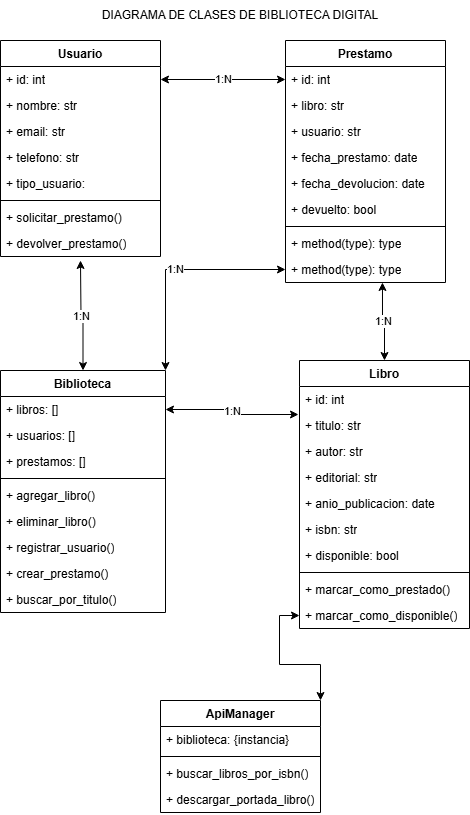

The diagram above was exported from draw.io. Its source (the exported page's mxGraphModel, read from the mxfile embedded in the PNG):
<mxGraphModel dx="1678" dy="935" grid="1" gridSize="10" guides="1" tooltips="1" connect="1" arrows="1" fold="1" page="1" pageScale="1" pageWidth="827" pageHeight="1169" math="0" shadow="0">
  <root>
    <mxCell id="0" />
    <mxCell id="1" parent="0" />
    <mxCell id="AoCt6xP-5RpBXiaxhSTF-67" value="1:N" style="edgeStyle=orthogonalEdgeStyle;rounded=0;orthogonalLoop=1;jettySize=auto;html=1;exitX=0.5;exitY=0;exitDx=0;exitDy=0;entryX=0.606;entryY=1;entryDx=0;entryDy=0;entryPerimeter=0;startArrow=classic;startFill=1;" edge="1" parent="1" source="AoCt6xP-5RpBXiaxhSTF-1" target="AoCt6xP-5RpBXiaxhSTF-29">
      <mxGeometry relative="1" as="geometry">
        <mxPoint x="499" y="330" as="targetPoint" />
      </mxGeometry>
    </mxCell>
    <mxCell id="AoCt6xP-5RpBXiaxhSTF-1" value="Libro" style="swimlane;fontStyle=1;align=center;verticalAlign=top;childLayout=stackLayout;horizontal=1;startSize=26;horizontalStack=0;resizeParent=1;resizeParentMax=0;resizeLast=0;collapsible=1;marginBottom=0;whiteSpace=wrap;html=1;" vertex="1" parent="1">
      <mxGeometry x="414" y="400" width="170" height="268" as="geometry" />
    </mxCell>
    <mxCell id="AoCt6xP-5RpBXiaxhSTF-12" value="+ id: int" style="text;strokeColor=none;fillColor=none;align=left;verticalAlign=top;spacingLeft=4;spacingRight=4;overflow=hidden;rotatable=0;points=[[0,0.5],[1,0.5]];portConstraint=eastwest;whiteSpace=wrap;html=1;" vertex="1" parent="AoCt6xP-5RpBXiaxhSTF-1">
      <mxGeometry y="26" width="170" height="26" as="geometry" />
    </mxCell>
    <mxCell id="AoCt6xP-5RpBXiaxhSTF-13" value="+ titulo: str" style="text;strokeColor=none;fillColor=none;align=left;verticalAlign=top;spacingLeft=4;spacingRight=4;overflow=hidden;rotatable=0;points=[[0,0.5],[1,0.5]];portConstraint=eastwest;whiteSpace=wrap;html=1;" vertex="1" parent="AoCt6xP-5RpBXiaxhSTF-1">
      <mxGeometry y="52" width="170" height="26" as="geometry" />
    </mxCell>
    <mxCell id="AoCt6xP-5RpBXiaxhSTF-2" value="+ autor: str" style="text;strokeColor=none;fillColor=none;align=left;verticalAlign=top;spacingLeft=4;spacingRight=4;overflow=hidden;rotatable=0;points=[[0,0.5],[1,0.5]];portConstraint=eastwest;whiteSpace=wrap;html=1;" vertex="1" parent="AoCt6xP-5RpBXiaxhSTF-1">
      <mxGeometry y="78" width="170" height="26" as="geometry" />
    </mxCell>
    <mxCell id="AoCt6xP-5RpBXiaxhSTF-14" value="+ editorial: str" style="text;strokeColor=none;fillColor=none;align=left;verticalAlign=top;spacingLeft=4;spacingRight=4;overflow=hidden;rotatable=0;points=[[0,0.5],[1,0.5]];portConstraint=eastwest;whiteSpace=wrap;html=1;" vertex="1" parent="AoCt6xP-5RpBXiaxhSTF-1">
      <mxGeometry y="104" width="170" height="26" as="geometry" />
    </mxCell>
    <mxCell id="AoCt6xP-5RpBXiaxhSTF-15" value="+ anio_publicacion: date" style="text;strokeColor=none;fillColor=none;align=left;verticalAlign=top;spacingLeft=4;spacingRight=4;overflow=hidden;rotatable=0;points=[[0,0.5],[1,0.5]];portConstraint=eastwest;whiteSpace=wrap;html=1;" vertex="1" parent="AoCt6xP-5RpBXiaxhSTF-1">
      <mxGeometry y="130" width="170" height="26" as="geometry" />
    </mxCell>
    <mxCell id="AoCt6xP-5RpBXiaxhSTF-16" value="+ isbn: str" style="text;strokeColor=none;fillColor=none;align=left;verticalAlign=top;spacingLeft=4;spacingRight=4;overflow=hidden;rotatable=0;points=[[0,0.5],[1,0.5]];portConstraint=eastwest;whiteSpace=wrap;html=1;" vertex="1" parent="AoCt6xP-5RpBXiaxhSTF-1">
      <mxGeometry y="156" width="170" height="26" as="geometry" />
    </mxCell>
    <mxCell id="AoCt6xP-5RpBXiaxhSTF-17" value="+ disponible: bool" style="text;strokeColor=none;fillColor=none;align=left;verticalAlign=top;spacingLeft=4;spacingRight=4;overflow=hidden;rotatable=0;points=[[0,0.5],[1,0.5]];portConstraint=eastwest;whiteSpace=wrap;html=1;" vertex="1" parent="AoCt6xP-5RpBXiaxhSTF-1">
      <mxGeometry y="182" width="170" height="26" as="geometry" />
    </mxCell>
    <mxCell id="AoCt6xP-5RpBXiaxhSTF-3" value="" style="line;strokeWidth=1;fillColor=none;align=left;verticalAlign=middle;spacingTop=-1;spacingLeft=3;spacingRight=3;rotatable=0;labelPosition=right;points=[];portConstraint=eastwest;strokeColor=inherit;" vertex="1" parent="AoCt6xP-5RpBXiaxhSTF-1">
      <mxGeometry y="208" width="170" height="8" as="geometry" />
    </mxCell>
    <mxCell id="AoCt6xP-5RpBXiaxhSTF-4" value="+ marcar_como_prestado()" style="text;strokeColor=none;fillColor=none;align=left;verticalAlign=top;spacingLeft=4;spacingRight=4;overflow=hidden;rotatable=0;points=[[0,0.5],[1,0.5]];portConstraint=eastwest;whiteSpace=wrap;html=1;" vertex="1" parent="AoCt6xP-5RpBXiaxhSTF-1">
      <mxGeometry y="216" width="170" height="26" as="geometry" />
    </mxCell>
    <mxCell id="AoCt6xP-5RpBXiaxhSTF-18" value="+ marcar_como_disponible()" style="text;strokeColor=none;fillColor=none;align=left;verticalAlign=top;spacingLeft=4;spacingRight=4;overflow=hidden;rotatable=0;points=[[0,0.5],[1,0.5]];portConstraint=eastwest;whiteSpace=wrap;html=1;" vertex="1" parent="AoCt6xP-5RpBXiaxhSTF-1">
      <mxGeometry y="242" width="170" height="26" as="geometry" />
    </mxCell>
    <mxCell id="AoCt6xP-5RpBXiaxhSTF-21" value="Prestamo" style="swimlane;fontStyle=1;align=center;verticalAlign=top;childLayout=stackLayout;horizontal=1;startSize=26;horizontalStack=0;resizeParent=1;resizeParentMax=0;resizeLast=0;collapsible=1;marginBottom=0;whiteSpace=wrap;html=1;" vertex="1" parent="1">
      <mxGeometry x="400" y="80" width="160" height="242" as="geometry" />
    </mxCell>
    <mxCell id="AoCt6xP-5RpBXiaxhSTF-22" value="+ id: int" style="text;strokeColor=none;fillColor=none;align=left;verticalAlign=top;spacingLeft=4;spacingRight=4;overflow=hidden;rotatable=0;points=[[0,0.5],[1,0.5]];portConstraint=eastwest;whiteSpace=wrap;html=1;" vertex="1" parent="AoCt6xP-5RpBXiaxhSTF-21">
      <mxGeometry y="26" width="160" height="26" as="geometry" />
    </mxCell>
    <mxCell id="AoCt6xP-5RpBXiaxhSTF-25" value="+ libro: str" style="text;strokeColor=none;fillColor=none;align=left;verticalAlign=top;spacingLeft=4;spacingRight=4;overflow=hidden;rotatable=0;points=[[0,0.5],[1,0.5]];portConstraint=eastwest;whiteSpace=wrap;html=1;" vertex="1" parent="AoCt6xP-5RpBXiaxhSTF-21">
      <mxGeometry y="52" width="160" height="26" as="geometry" />
    </mxCell>
    <mxCell id="AoCt6xP-5RpBXiaxhSTF-27" value="+ usuario: str" style="text;strokeColor=none;fillColor=none;align=left;verticalAlign=top;spacingLeft=4;spacingRight=4;overflow=hidden;rotatable=0;points=[[0,0.5],[1,0.5]];portConstraint=eastwest;whiteSpace=wrap;html=1;" vertex="1" parent="AoCt6xP-5RpBXiaxhSTF-21">
      <mxGeometry y="78" width="160" height="26" as="geometry" />
    </mxCell>
    <mxCell id="AoCt6xP-5RpBXiaxhSTF-26" value="+ fecha_prestamo: date" style="text;strokeColor=none;fillColor=none;align=left;verticalAlign=top;spacingLeft=4;spacingRight=4;overflow=hidden;rotatable=0;points=[[0,0.5],[1,0.5]];portConstraint=eastwest;whiteSpace=wrap;html=1;" vertex="1" parent="AoCt6xP-5RpBXiaxhSTF-21">
      <mxGeometry y="104" width="160" height="26" as="geometry" />
    </mxCell>
    <mxCell id="AoCt6xP-5RpBXiaxhSTF-28" value="+ fecha_devolucion: date" style="text;strokeColor=none;fillColor=none;align=left;verticalAlign=top;spacingLeft=4;spacingRight=4;overflow=hidden;rotatable=0;points=[[0,0.5],[1,0.5]];portConstraint=eastwest;whiteSpace=wrap;html=1;" vertex="1" parent="AoCt6xP-5RpBXiaxhSTF-21">
      <mxGeometry y="130" width="160" height="26" as="geometry" />
    </mxCell>
    <mxCell id="AoCt6xP-5RpBXiaxhSTF-55" value="+ devuelto: bool" style="text;strokeColor=none;fillColor=none;align=left;verticalAlign=top;spacingLeft=4;spacingRight=4;overflow=hidden;rotatable=0;points=[[0,0.5],[1,0.5]];portConstraint=eastwest;whiteSpace=wrap;html=1;" vertex="1" parent="AoCt6xP-5RpBXiaxhSTF-21">
      <mxGeometry y="156" width="160" height="26" as="geometry" />
    </mxCell>
    <mxCell id="AoCt6xP-5RpBXiaxhSTF-23" value="" style="line;strokeWidth=1;fillColor=none;align=left;verticalAlign=middle;spacingTop=-1;spacingLeft=3;spacingRight=3;rotatable=0;labelPosition=right;points=[];portConstraint=eastwest;strokeColor=inherit;" vertex="1" parent="AoCt6xP-5RpBXiaxhSTF-21">
      <mxGeometry y="182" width="160" height="8" as="geometry" />
    </mxCell>
    <mxCell id="AoCt6xP-5RpBXiaxhSTF-24" value="+ method(type): type" style="text;strokeColor=none;fillColor=none;align=left;verticalAlign=top;spacingLeft=4;spacingRight=4;overflow=hidden;rotatable=0;points=[[0,0.5],[1,0.5]];portConstraint=eastwest;whiteSpace=wrap;html=1;" vertex="1" parent="AoCt6xP-5RpBXiaxhSTF-21">
      <mxGeometry y="190" width="160" height="26" as="geometry" />
    </mxCell>
    <mxCell id="AoCt6xP-5RpBXiaxhSTF-29" value="+ method(type): type" style="text;strokeColor=none;fillColor=none;align=left;verticalAlign=top;spacingLeft=4;spacingRight=4;overflow=hidden;rotatable=0;points=[[0,0.5],[1,0.5]];portConstraint=eastwest;whiteSpace=wrap;html=1;" vertex="1" parent="AoCt6xP-5RpBXiaxhSTF-21">
      <mxGeometry y="216" width="160" height="26" as="geometry" />
    </mxCell>
    <mxCell id="AoCt6xP-5RpBXiaxhSTF-30" value="Usuario" style="swimlane;fontStyle=1;align=center;verticalAlign=top;childLayout=stackLayout;horizontal=1;startSize=26;horizontalStack=0;resizeParent=1;resizeParentMax=0;resizeLast=0;collapsible=1;marginBottom=0;whiteSpace=wrap;html=1;" vertex="1" parent="1">
      <mxGeometry x="115" y="80" width="160" height="216" as="geometry" />
    </mxCell>
    <mxCell id="AoCt6xP-5RpBXiaxhSTF-31" value="+ id: int" style="text;strokeColor=none;fillColor=none;align=left;verticalAlign=top;spacingLeft=4;spacingRight=4;overflow=hidden;rotatable=0;points=[[0,0.5],[1,0.5]];portConstraint=eastwest;whiteSpace=wrap;html=1;" vertex="1" parent="AoCt6xP-5RpBXiaxhSTF-30">
      <mxGeometry y="26" width="160" height="26" as="geometry" />
    </mxCell>
    <mxCell id="AoCt6xP-5RpBXiaxhSTF-32" value="+ nombre: str" style="text;strokeColor=none;fillColor=none;align=left;verticalAlign=top;spacingLeft=4;spacingRight=4;overflow=hidden;rotatable=0;points=[[0,0.5],[1,0.5]];portConstraint=eastwest;whiteSpace=wrap;html=1;" vertex="1" parent="AoCt6xP-5RpBXiaxhSTF-30">
      <mxGeometry y="52" width="160" height="26" as="geometry" />
    </mxCell>
    <mxCell id="AoCt6xP-5RpBXiaxhSTF-33" value="+ email: str" style="text;strokeColor=none;fillColor=none;align=left;verticalAlign=top;spacingLeft=4;spacingRight=4;overflow=hidden;rotatable=0;points=[[0,0.5],[1,0.5]];portConstraint=eastwest;whiteSpace=wrap;html=1;" vertex="1" parent="AoCt6xP-5RpBXiaxhSTF-30">
      <mxGeometry y="78" width="160" height="26" as="geometry" />
    </mxCell>
    <mxCell id="AoCt6xP-5RpBXiaxhSTF-34" value="+ telefono: str" style="text;strokeColor=none;fillColor=none;align=left;verticalAlign=top;spacingLeft=4;spacingRight=4;overflow=hidden;rotatable=0;points=[[0,0.5],[1,0.5]];portConstraint=eastwest;whiteSpace=wrap;html=1;" vertex="1" parent="AoCt6xP-5RpBXiaxhSTF-30">
      <mxGeometry y="104" width="160" height="26" as="geometry" />
    </mxCell>
    <mxCell id="AoCt6xP-5RpBXiaxhSTF-35" value="+ tipo_usuario:" style="text;strokeColor=none;fillColor=none;align=left;verticalAlign=top;spacingLeft=4;spacingRight=4;overflow=hidden;rotatable=0;points=[[0,0.5],[1,0.5]];portConstraint=eastwest;whiteSpace=wrap;html=1;" vertex="1" parent="AoCt6xP-5RpBXiaxhSTF-30">
      <mxGeometry y="130" width="160" height="26" as="geometry" />
    </mxCell>
    <mxCell id="AoCt6xP-5RpBXiaxhSTF-36" value="" style="line;strokeWidth=1;fillColor=none;align=left;verticalAlign=middle;spacingTop=-1;spacingLeft=3;spacingRight=3;rotatable=0;labelPosition=right;points=[];portConstraint=eastwest;strokeColor=inherit;" vertex="1" parent="AoCt6xP-5RpBXiaxhSTF-30">
      <mxGeometry y="156" width="160" height="8" as="geometry" />
    </mxCell>
    <mxCell id="AoCt6xP-5RpBXiaxhSTF-37" value="+ solicitar_prestamo()" style="text;strokeColor=none;fillColor=none;align=left;verticalAlign=top;spacingLeft=4;spacingRight=4;overflow=hidden;rotatable=0;points=[[0,0.5],[1,0.5]];portConstraint=eastwest;whiteSpace=wrap;html=1;" vertex="1" parent="AoCt6xP-5RpBXiaxhSTF-30">
      <mxGeometry y="164" width="160" height="26" as="geometry" />
    </mxCell>
    <mxCell id="AoCt6xP-5RpBXiaxhSTF-38" value="+ devolver_prestamo()" style="text;strokeColor=none;fillColor=none;align=left;verticalAlign=top;spacingLeft=4;spacingRight=4;overflow=hidden;rotatable=0;points=[[0,0.5],[1,0.5]];portConstraint=eastwest;whiteSpace=wrap;html=1;" vertex="1" parent="AoCt6xP-5RpBXiaxhSTF-30">
      <mxGeometry y="190" width="160" height="26" as="geometry" />
    </mxCell>
    <mxCell id="AoCt6xP-5RpBXiaxhSTF-65" value="1:N" style="edgeStyle=orthogonalEdgeStyle;rounded=0;orthogonalLoop=1;jettySize=auto;html=1;exitX=0.5;exitY=0;exitDx=0;exitDy=0;startArrow=classic;startFill=1;" edge="1" parent="1" source="AoCt6xP-5RpBXiaxhSTF-40">
      <mxGeometry relative="1" as="geometry">
        <mxPoint x="195" y="300" as="targetPoint" />
      </mxGeometry>
    </mxCell>
    <mxCell id="AoCt6xP-5RpBXiaxhSTF-69" value="1:N" style="edgeStyle=orthogonalEdgeStyle;rounded=0;orthogonalLoop=1;jettySize=auto;html=1;exitX=1;exitY=0;exitDx=0;exitDy=0;entryX=0;entryY=0.5;entryDx=0;entryDy=0;startArrow=classic;startFill=1;" edge="1" parent="1" source="AoCt6xP-5RpBXiaxhSTF-40" target="AoCt6xP-5RpBXiaxhSTF-29">
      <mxGeometry relative="1" as="geometry" />
    </mxCell>
    <mxCell id="AoCt6xP-5RpBXiaxhSTF-40" value="Biblioteca" style="swimlane;fontStyle=1;align=center;verticalAlign=top;childLayout=stackLayout;horizontal=1;startSize=26;horizontalStack=0;resizeParent=1;resizeParentMax=0;resizeLast=0;collapsible=1;marginBottom=0;whiteSpace=wrap;html=1;" vertex="1" parent="1">
      <mxGeometry x="115" y="410" width="165" height="242" as="geometry" />
    </mxCell>
    <mxCell id="AoCt6xP-5RpBXiaxhSTF-41" value="+ libros: []" style="text;strokeColor=none;fillColor=none;align=left;verticalAlign=top;spacingLeft=4;spacingRight=4;overflow=hidden;rotatable=0;points=[[0,0.5],[1,0.5]];portConstraint=eastwest;whiteSpace=wrap;html=1;" vertex="1" parent="AoCt6xP-5RpBXiaxhSTF-40">
      <mxGeometry y="26" width="165" height="26" as="geometry" />
    </mxCell>
    <mxCell id="AoCt6xP-5RpBXiaxhSTF-44" value="+ usuarios: []" style="text;strokeColor=none;fillColor=none;align=left;verticalAlign=top;spacingLeft=4;spacingRight=4;overflow=hidden;rotatable=0;points=[[0,0.5],[1,0.5]];portConstraint=eastwest;whiteSpace=wrap;html=1;" vertex="1" parent="AoCt6xP-5RpBXiaxhSTF-40">
      <mxGeometry y="52" width="165" height="26" as="geometry" />
    </mxCell>
    <mxCell id="AoCt6xP-5RpBXiaxhSTF-45" value="+ prestamos: []" style="text;strokeColor=none;fillColor=none;align=left;verticalAlign=top;spacingLeft=4;spacingRight=4;overflow=hidden;rotatable=0;points=[[0,0.5],[1,0.5]];portConstraint=eastwest;whiteSpace=wrap;html=1;" vertex="1" parent="AoCt6xP-5RpBXiaxhSTF-40">
      <mxGeometry y="78" width="165" height="26" as="geometry" />
    </mxCell>
    <mxCell id="AoCt6xP-5RpBXiaxhSTF-42" value="" style="line;strokeWidth=1;fillColor=none;align=left;verticalAlign=middle;spacingTop=-1;spacingLeft=3;spacingRight=3;rotatable=0;labelPosition=right;points=[];portConstraint=eastwest;strokeColor=inherit;" vertex="1" parent="AoCt6xP-5RpBXiaxhSTF-40">
      <mxGeometry y="104" width="165" height="8" as="geometry" />
    </mxCell>
    <mxCell id="AoCt6xP-5RpBXiaxhSTF-43" value="+ agregar_libro()" style="text;strokeColor=none;fillColor=none;align=left;verticalAlign=top;spacingLeft=4;spacingRight=4;overflow=hidden;rotatable=0;points=[[0,0.5],[1,0.5]];portConstraint=eastwest;whiteSpace=wrap;html=1;" vertex="1" parent="AoCt6xP-5RpBXiaxhSTF-40">
      <mxGeometry y="112" width="165" height="26" as="geometry" />
    </mxCell>
    <mxCell id="AoCt6xP-5RpBXiaxhSTF-46" value="+ eliminar_libro()" style="text;strokeColor=none;fillColor=none;align=left;verticalAlign=top;spacingLeft=4;spacingRight=4;overflow=hidden;rotatable=0;points=[[0,0.5],[1,0.5]];portConstraint=eastwest;whiteSpace=wrap;html=1;" vertex="1" parent="AoCt6xP-5RpBXiaxhSTF-40">
      <mxGeometry y="138" width="165" height="26" as="geometry" />
    </mxCell>
    <mxCell id="AoCt6xP-5RpBXiaxhSTF-48" value="+ registrar_usuario()" style="text;strokeColor=none;fillColor=none;align=left;verticalAlign=top;spacingLeft=4;spacingRight=4;overflow=hidden;rotatable=0;points=[[0,0.5],[1,0.5]];portConstraint=eastwest;whiteSpace=wrap;html=1;" vertex="1" parent="AoCt6xP-5RpBXiaxhSTF-40">
      <mxGeometry y="164" width="165" height="26" as="geometry" />
    </mxCell>
    <mxCell id="AoCt6xP-5RpBXiaxhSTF-47" value="+ crear_prestamo()" style="text;strokeColor=none;fillColor=none;align=left;verticalAlign=top;spacingLeft=4;spacingRight=4;overflow=hidden;rotatable=0;points=[[0,0.5],[1,0.5]];portConstraint=eastwest;whiteSpace=wrap;html=1;" vertex="1" parent="AoCt6xP-5RpBXiaxhSTF-40">
      <mxGeometry y="190" width="165" height="26" as="geometry" />
    </mxCell>
    <mxCell id="AoCt6xP-5RpBXiaxhSTF-49" value="+ buscar_por_titulo()" style="text;strokeColor=none;fillColor=none;align=left;verticalAlign=top;spacingLeft=4;spacingRight=4;overflow=hidden;rotatable=0;points=[[0,0.5],[1,0.5]];portConstraint=eastwest;whiteSpace=wrap;html=1;" vertex="1" parent="AoCt6xP-5RpBXiaxhSTF-40">
      <mxGeometry y="216" width="165" height="26" as="geometry" />
    </mxCell>
    <mxCell id="AoCt6xP-5RpBXiaxhSTF-70" style="edgeStyle=orthogonalEdgeStyle;rounded=0;orthogonalLoop=1;jettySize=auto;html=1;exitX=1;exitY=0;exitDx=0;exitDy=0;entryX=0;entryY=0.5;entryDx=0;entryDy=0;startArrow=classic;startFill=1;" edge="1" parent="1" source="AoCt6xP-5RpBXiaxhSTF-58" target="AoCt6xP-5RpBXiaxhSTF-18">
      <mxGeometry relative="1" as="geometry" />
    </mxCell>
    <mxCell id="AoCt6xP-5RpBXiaxhSTF-58" value="ApiManager" style="swimlane;fontStyle=1;align=center;verticalAlign=top;childLayout=stackLayout;horizontal=1;startSize=26;horizontalStack=0;resizeParent=1;resizeParentMax=0;resizeLast=0;collapsible=1;marginBottom=0;whiteSpace=wrap;html=1;" vertex="1" parent="1">
      <mxGeometry x="275" y="740" width="160" height="112" as="geometry" />
    </mxCell>
    <mxCell id="AoCt6xP-5RpBXiaxhSTF-59" value="+ biblioteca: {instancia}" style="text;strokeColor=none;fillColor=none;align=left;verticalAlign=top;spacingLeft=4;spacingRight=4;overflow=hidden;rotatable=0;points=[[0,0.5],[1,0.5]];portConstraint=eastwest;whiteSpace=wrap;html=1;" vertex="1" parent="AoCt6xP-5RpBXiaxhSTF-58">
      <mxGeometry y="26" width="160" height="26" as="geometry" />
    </mxCell>
    <mxCell id="AoCt6xP-5RpBXiaxhSTF-60" value="" style="line;strokeWidth=1;fillColor=none;align=left;verticalAlign=middle;spacingTop=-1;spacingLeft=3;spacingRight=3;rotatable=0;labelPosition=right;points=[];portConstraint=eastwest;strokeColor=inherit;" vertex="1" parent="AoCt6xP-5RpBXiaxhSTF-58">
      <mxGeometry y="52" width="160" height="8" as="geometry" />
    </mxCell>
    <mxCell id="AoCt6xP-5RpBXiaxhSTF-61" value="+ buscar_libros_por_isbn()" style="text;strokeColor=none;fillColor=none;align=left;verticalAlign=top;spacingLeft=4;spacingRight=4;overflow=hidden;rotatable=0;points=[[0,0.5],[1,0.5]];portConstraint=eastwest;whiteSpace=wrap;html=1;" vertex="1" parent="AoCt6xP-5RpBXiaxhSTF-58">
      <mxGeometry y="60" width="160" height="26" as="geometry" />
    </mxCell>
    <mxCell id="AoCt6xP-5RpBXiaxhSTF-62" value="+ descargar_portada_libro()" style="text;strokeColor=none;fillColor=none;align=left;verticalAlign=top;spacingLeft=4;spacingRight=4;overflow=hidden;rotatable=0;points=[[0,0.5],[1,0.5]];portConstraint=eastwest;whiteSpace=wrap;html=1;" vertex="1" parent="AoCt6xP-5RpBXiaxhSTF-58">
      <mxGeometry y="86" width="160" height="26" as="geometry" />
    </mxCell>
    <mxCell id="AoCt6xP-5RpBXiaxhSTF-66" value="1:N" style="edgeStyle=orthogonalEdgeStyle;rounded=0;orthogonalLoop=1;jettySize=auto;html=1;exitX=1;exitY=0.5;exitDx=0;exitDy=0;entryX=0;entryY=0.5;entryDx=0;entryDy=0;endArrow=classic;startFill=1;startArrow=classic;endFill=1;" edge="1" parent="1" source="AoCt6xP-5RpBXiaxhSTF-31" target="AoCt6xP-5RpBXiaxhSTF-22">
      <mxGeometry relative="1" as="geometry" />
    </mxCell>
    <mxCell id="AoCt6xP-5RpBXiaxhSTF-68" value="1:N" style="edgeStyle=orthogonalEdgeStyle;rounded=0;orthogonalLoop=1;jettySize=auto;html=1;exitX=1;exitY=0.5;exitDx=0;exitDy=0;entryX=-0.006;entryY=0.077;entryDx=0;entryDy=0;entryPerimeter=0;endArrow=classic;startFill=1;startArrow=classic;endFill=1;" edge="1" parent="1" source="AoCt6xP-5RpBXiaxhSTF-41" target="AoCt6xP-5RpBXiaxhSTF-13">
      <mxGeometry relative="1" as="geometry">
        <mxPoint x="410" y="452" as="targetPoint" />
      </mxGeometry>
    </mxCell>
    <mxCell id="AoCt6xP-5RpBXiaxhSTF-71" value="DIAGRAMA DE CLASES DE BIBLIOTECA DIGITAL" style="text;html=1;align=center;verticalAlign=middle;whiteSpace=wrap;rounded=0;" vertex="1" parent="1">
      <mxGeometry x="215" y="40" width="280" height="30" as="geometry" />
    </mxCell>
  </root>
</mxGraphModel>